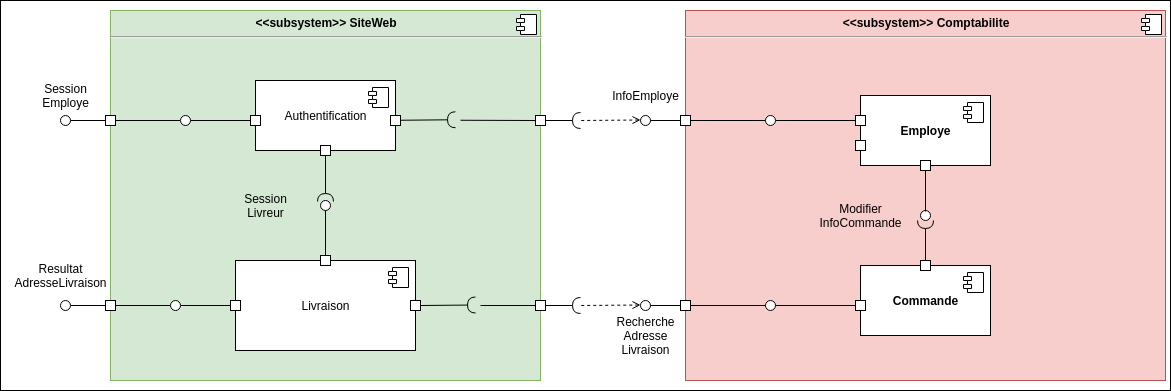

The diagram above was exported from draw.io. Its source (the exported page's mxGraphModel, read from the mxfile embedded in the PNG):
<mxGraphModel dx="1308" dy="1931" grid="1" gridSize="10" guides="1" tooltips="1" connect="1" arrows="1" fold="1" page="1" pageScale="1" pageWidth="827" pageHeight="1169" math="0" shadow="0">
  <root>
    <mxCell id="0" />
    <mxCell id="1" parent="0" />
    <mxCell id="8v_nOJe7GOq1ojQXFQ6l-156" value="" style="rounded=0;whiteSpace=wrap;html=1;" parent="1" vertex="1">
      <mxGeometry x="460" y="-380" width="1170" height="390" as="geometry" />
    </mxCell>
    <mxCell id="8v_nOJe7GOq1ojQXFQ6l-5" value="&lt;p style=&quot;margin: 0px ; margin-top: 6px ; text-align: center&quot;&gt;&lt;b&gt;&amp;lt;&amp;lt;subsystem&amp;gt;&amp;gt; Comptabilite&lt;/b&gt;&lt;/p&gt;&lt;hr&gt;&lt;p style=&quot;margin: 0px ; margin-left: 8px&quot;&gt;&lt;br&gt;&lt;/p&gt;" style="align=left;overflow=fill;html=1;dropTarget=0;fillColor=#f8cecc;strokeColor=#b85450;" parent="1" vertex="1">
      <mxGeometry x="1145" y="-370" width="480" height="370" as="geometry" />
    </mxCell>
    <mxCell id="8v_nOJe7GOq1ojQXFQ6l-6" value="" style="shape=component;jettyWidth=8;jettyHeight=4;" parent="8v_nOJe7GOq1ojQXFQ6l-5" vertex="1">
      <mxGeometry x="1" width="20" height="20" relative="1" as="geometry">
        <mxPoint x="-24" y="4" as="offset" />
      </mxGeometry>
    </mxCell>
    <mxCell id="8v_nOJe7GOq1ojQXFQ6l-7" value="&lt;b&gt;Commande&lt;/b&gt;" style="html=1;dropTarget=0;" parent="1" vertex="1">
      <mxGeometry x="1320" y="-115" width="130" height="70" as="geometry" />
    </mxCell>
    <mxCell id="8v_nOJe7GOq1ojQXFQ6l-8" value="" style="shape=component;jettyWidth=8;jettyHeight=4;" parent="8v_nOJe7GOq1ojQXFQ6l-7" vertex="1">
      <mxGeometry x="1" width="20" height="20" relative="1" as="geometry">
        <mxPoint x="-27" y="7" as="offset" />
      </mxGeometry>
    </mxCell>
    <mxCell id="8v_nOJe7GOq1ojQXFQ6l-36" value="&lt;p style=&quot;margin: 6px 0px 0px ; text-align: center&quot;&gt;&lt;b&gt;&amp;lt;&amp;lt;subsystem&amp;gt;&amp;gt; SiteWeb&lt;/b&gt;&lt;/p&gt;&lt;hr&gt;&lt;p style=&quot;margin: 0px 0px 0px 8px&quot;&gt;&lt;br&gt;&lt;/p&gt;" style="align=left;overflow=fill;html=1;dropTarget=0;fillColor=#d5e8d4;strokeColor=#82b366;" parent="1" vertex="1">
      <mxGeometry x="570" y="-370" width="430" height="370" as="geometry" />
    </mxCell>
    <mxCell id="8v_nOJe7GOq1ojQXFQ6l-37" value="" style="shape=component;jettyWidth=8;jettyHeight=4;" parent="8v_nOJe7GOq1ojQXFQ6l-36" vertex="1">
      <mxGeometry x="1" width="20" height="20" relative="1" as="geometry">
        <mxPoint x="-24" y="4" as="offset" />
      </mxGeometry>
    </mxCell>
    <mxCell id="8v_nOJe7GOq1ojQXFQ6l-50" value="Authentification" style="html=1;dropTarget=0;" parent="1" vertex="1">
      <mxGeometry x="715" y="-300" width="140" height="70" as="geometry" />
    </mxCell>
    <mxCell id="8v_nOJe7GOq1ojQXFQ6l-51" value="" style="shape=component;jettyWidth=8;jettyHeight=4;" parent="8v_nOJe7GOq1ojQXFQ6l-50" vertex="1">
      <mxGeometry x="1" width="20" height="20" relative="1" as="geometry">
        <mxPoint x="-27" y="7" as="offset" />
      </mxGeometry>
    </mxCell>
    <mxCell id="8v_nOJe7GOq1ojQXFQ6l-53" value="" style="whiteSpace=wrap;html=1;aspect=fixed;" parent="1" vertex="1">
      <mxGeometry x="850" y="-265" width="10" height="10" as="geometry" />
    </mxCell>
    <mxCell id="8v_nOJe7GOq1ojQXFQ6l-56" style="edgeStyle=none;rounded=0;orthogonalLoop=1;jettySize=auto;html=1;exitX=0;exitY=0.5;exitDx=0;exitDy=0;endArrow=none;endFill=0;" parent="1" source="8v_nOJe7GOq1ojQXFQ6l-57" target="8v_nOJe7GOq1ojQXFQ6l-93" edge="1">
      <mxGeometry relative="1" as="geometry" />
    </mxCell>
    <mxCell id="8v_nOJe7GOq1ojQXFQ6l-57" value="" style="whiteSpace=wrap;html=1;aspect=fixed;" parent="1" vertex="1">
      <mxGeometry x="710" y="-265" width="10" height="10" as="geometry" />
    </mxCell>
    <mxCell id="8v_nOJe7GOq1ojQXFQ6l-60" style="edgeStyle=orthogonalEdgeStyle;rounded=0;orthogonalLoop=1;jettySize=auto;html=1;exitX=0;exitY=0.5;exitDx=0;exitDy=0;startArrow=none;startFill=0;endArrow=none;endFill=0;" parent="1" source="8v_nOJe7GOq1ojQXFQ6l-147" target="8v_nOJe7GOq1ojQXFQ6l-91" edge="1">
      <mxGeometry relative="1" as="geometry">
        <mxPoint x="1315" y="-325" as="sourcePoint" />
      </mxGeometry>
    </mxCell>
    <mxCell id="8v_nOJe7GOq1ojQXFQ6l-62" value="" style="edgeStyle=none;rounded=0;orthogonalLoop=1;jettySize=auto;html=1;endArrow=none;endFill=0;" parent="1" source="8v_nOJe7GOq1ojQXFQ6l-63" target="8v_nOJe7GOq1ojQXFQ6l-98" edge="1">
      <mxGeometry relative="1" as="geometry" />
    </mxCell>
    <mxCell id="8v_nOJe7GOq1ojQXFQ6l-63" value="Livraison" style="html=1;dropTarget=0;" parent="1" vertex="1">
      <mxGeometry x="695" y="-120" width="180" height="90" as="geometry" />
    </mxCell>
    <mxCell id="8v_nOJe7GOq1ojQXFQ6l-64" value="" style="shape=component;jettyWidth=8;jettyHeight=4;" parent="8v_nOJe7GOq1ojQXFQ6l-63" vertex="1">
      <mxGeometry x="1" width="20" height="20" relative="1" as="geometry">
        <mxPoint x="-27" y="7" as="offset" />
      </mxGeometry>
    </mxCell>
    <mxCell id="8v_nOJe7GOq1ojQXFQ6l-65" value="" style="whiteSpace=wrap;html=1;aspect=fixed;" parent="1" vertex="1">
      <mxGeometry x="870" y="-80" width="10" height="10" as="geometry" />
    </mxCell>
    <mxCell id="8v_nOJe7GOq1ojQXFQ6l-66" style="edgeStyle=none;rounded=0;orthogonalLoop=1;jettySize=auto;html=1;exitX=0;exitY=0.5;exitDx=0;exitDy=0;endArrow=none;endFill=0;" parent="1" source="8v_nOJe7GOq1ojQXFQ6l-67" target="8v_nOJe7GOq1ojQXFQ6l-98" edge="1">
      <mxGeometry relative="1" as="geometry" />
    </mxCell>
    <mxCell id="8v_nOJe7GOq1ojQXFQ6l-67" value="" style="whiteSpace=wrap;html=1;aspect=fixed;" parent="1" vertex="1">
      <mxGeometry x="690" y="-80" width="10" height="10" as="geometry" />
    </mxCell>
    <mxCell id="8v_nOJe7GOq1ojQXFQ6l-68" style="edgeStyle=none;rounded=0;orthogonalLoop=1;jettySize=auto;html=1;exitX=0;exitY=0.5;exitDx=0;exitDy=0;endArrow=none;endFill=0;" parent="1" source="8v_nOJe7GOq1ojQXFQ6l-69" edge="1">
      <mxGeometry relative="1" as="geometry">
        <mxPoint x="940" y="-75" as="targetPoint" />
      </mxGeometry>
    </mxCell>
    <mxCell id="8v_nOJe7GOq1ojQXFQ6l-69" value="" style="whiteSpace=wrap;html=1;aspect=fixed;" parent="1" vertex="1">
      <mxGeometry x="995" y="-80" width="10" height="10" as="geometry" />
    </mxCell>
    <mxCell id="8v_nOJe7GOq1ojQXFQ6l-70" style="edgeStyle=none;rounded=0;orthogonalLoop=1;jettySize=auto;html=1;exitX=0;exitY=0.5;exitDx=0;exitDy=0;endArrow=none;endFill=0;" parent="1" source="8v_nOJe7GOq1ojQXFQ6l-72" target="8v_nOJe7GOq1ojQXFQ6l-96" edge="1">
      <mxGeometry relative="1" as="geometry" />
    </mxCell>
    <mxCell id="8v_nOJe7GOq1ojQXFQ6l-71" style="edgeStyle=none;rounded=0;orthogonalLoop=1;jettySize=auto;html=1;exitX=1;exitY=0.5;exitDx=0;exitDy=0;endArrow=none;endFill=0;" parent="1" source="8v_nOJe7GOq1ojQXFQ6l-72" edge="1">
      <mxGeometry relative="1" as="geometry">
        <mxPoint x="630" y="-75" as="targetPoint" />
      </mxGeometry>
    </mxCell>
    <mxCell id="8v_nOJe7GOq1ojQXFQ6l-72" value="" style="whiteSpace=wrap;html=1;aspect=fixed;" parent="1" vertex="1">
      <mxGeometry x="565" y="-80" width="10" height="10" as="geometry" />
    </mxCell>
    <mxCell id="8v_nOJe7GOq1ojQXFQ6l-74" value="" style="whiteSpace=wrap;html=1;aspect=fixed;" parent="1" vertex="1">
      <mxGeometry x="995" y="-265" width="10" height="10" as="geometry" />
    </mxCell>
    <mxCell id="8v_nOJe7GOq1ojQXFQ6l-78" style="edgeStyle=none;rounded=0;orthogonalLoop=1;jettySize=auto;html=1;exitX=1;exitY=0.5;exitDx=0;exitDy=0;endArrow=none;endFill=0;" parent="1" source="8v_nOJe7GOq1ojQXFQ6l-80" edge="1">
      <mxGeometry relative="1" as="geometry">
        <mxPoint x="640" y="-260" as="targetPoint" />
      </mxGeometry>
    </mxCell>
    <mxCell id="8v_nOJe7GOq1ojQXFQ6l-79" style="edgeStyle=none;rounded=0;orthogonalLoop=1;jettySize=auto;html=1;exitX=0;exitY=0.5;exitDx=0;exitDy=0;endArrow=none;endFill=0;" parent="1" source="8v_nOJe7GOq1ojQXFQ6l-80" target="8v_nOJe7GOq1ojQXFQ6l-95" edge="1">
      <mxGeometry relative="1" as="geometry" />
    </mxCell>
    <mxCell id="8v_nOJe7GOq1ojQXFQ6l-80" value="" style="whiteSpace=wrap;html=1;aspect=fixed;" parent="1" vertex="1">
      <mxGeometry x="565" y="-265" width="10" height="10" as="geometry" />
    </mxCell>
    <mxCell id="8v_nOJe7GOq1ojQXFQ6l-83" style="edgeStyle=none;rounded=0;orthogonalLoop=1;jettySize=auto;html=1;exitX=1;exitY=0.5;exitDx=0;exitDy=0;startArrow=none;startFill=0;endArrow=none;endFill=0;" parent="1" source="8v_nOJe7GOq1ojQXFQ6l-84" target="8v_nOJe7GOq1ojQXFQ6l-91" edge="1">
      <mxGeometry relative="1" as="geometry" />
    </mxCell>
    <mxCell id="8v_nOJe7GOq1ojQXFQ6l-84" value="" style="whiteSpace=wrap;html=1;aspect=fixed;" parent="1" vertex="1">
      <mxGeometry x="1140" y="-265" width="10" height="10" as="geometry" />
    </mxCell>
    <mxCell id="8v_nOJe7GOq1ojQXFQ6l-91" value="" style="ellipse;whiteSpace=wrap;html=1;fontFamily=Helvetica;fontSize=12;fontColor=#000000;align=center;strokeColor=#000000;fillColor=#ffffff;points=[];aspect=fixed;resizable=0;direction=south;" parent="1" vertex="1">
      <mxGeometry x="1225" y="-265" width="10" height="10" as="geometry" />
    </mxCell>
    <mxCell id="8v_nOJe7GOq1ojQXFQ6l-93" value="" style="ellipse;whiteSpace=wrap;html=1;fontFamily=Helvetica;fontSize=12;fontColor=#000000;align=center;strokeColor=#000000;fillColor=#ffffff;points=[];aspect=fixed;resizable=0;direction=south;" parent="1" vertex="1">
      <mxGeometry x="640" y="-265" width="10" height="10" as="geometry" />
    </mxCell>
    <mxCell id="8v_nOJe7GOq1ojQXFQ6l-95" value="" style="ellipse;whiteSpace=wrap;html=1;fontFamily=Helvetica;fontSize=12;fontColor=#000000;align=center;strokeColor=#000000;fillColor=#ffffff;points=[];aspect=fixed;resizable=0;direction=south;" parent="1" vertex="1">
      <mxGeometry x="520" y="-265" width="10" height="10" as="geometry" />
    </mxCell>
    <mxCell id="8v_nOJe7GOq1ojQXFQ6l-96" value="" style="ellipse;whiteSpace=wrap;html=1;fontFamily=Helvetica;fontSize=12;fontColor=#000000;align=center;strokeColor=#000000;fillColor=#ffffff;points=[];aspect=fixed;resizable=0;direction=south;" parent="1" vertex="1">
      <mxGeometry x="520" y="-80" width="10" height="10" as="geometry" />
    </mxCell>
    <mxCell id="8v_nOJe7GOq1ojQXFQ6l-98" value="" style="ellipse;whiteSpace=wrap;html=1;fontFamily=Helvetica;fontSize=12;fontColor=#000000;align=center;strokeColor=#000000;fillColor=#ffffff;points=[];aspect=fixed;resizable=0;direction=south;" parent="1" vertex="1">
      <mxGeometry x="630" y="-80" width="10" height="10" as="geometry" />
    </mxCell>
    <mxCell id="8v_nOJe7GOq1ojQXFQ6l-99" value="" style="rounded=0;orthogonalLoop=1;jettySize=auto;html=1;endArrow=halfCircle;endFill=0;endSize=6;strokeWidth=1;" parent="1" edge="1">
      <mxGeometry relative="1" as="geometry">
        <mxPoint x="880" y="-75" as="sourcePoint" />
        <mxPoint x="935" y="-75.5" as="targetPoint" />
      </mxGeometry>
    </mxCell>
    <mxCell id="8v_nOJe7GOq1ojQXFQ6l-100" value="" style="rounded=0;orthogonalLoop=1;jettySize=auto;html=1;endArrow=halfCircle;endFill=0;endSize=6;strokeWidth=1;" parent="1" edge="1">
      <mxGeometry relative="1" as="geometry">
        <mxPoint x="1005" y="-75" as="sourcePoint" />
        <mxPoint x="1040" y="-75" as="targetPoint" />
      </mxGeometry>
    </mxCell>
    <mxCell id="8v_nOJe7GOq1ojQXFQ6l-101" value="" style="edgeStyle=none;rounded=0;orthogonalLoop=1;jettySize=auto;html=1;endArrow=none;endFill=0;dashed=1;startArrow=open;startFill=0;" parent="1" edge="1">
      <mxGeometry relative="1" as="geometry">
        <mxPoint x="1100" y="-75.5" as="sourcePoint" />
        <mxPoint x="1040" y="-75" as="targetPoint" />
      </mxGeometry>
    </mxCell>
    <mxCell id="8v_nOJe7GOq1ojQXFQ6l-106" style="edgeStyle=none;rounded=0;orthogonalLoop=1;jettySize=auto;html=1;exitX=0;exitY=0.5;exitDx=0;exitDy=0;entryX=0.5;entryY=0.1;entryDx=0;entryDy=0;entryPerimeter=0;endArrow=none;endFill=0;" parent="1" target="8v_nOJe7GOq1ojQXFQ6l-107" edge="1">
      <mxGeometry relative="1" as="geometry">
        <mxPoint x="1140" y="-260" as="sourcePoint" />
      </mxGeometry>
    </mxCell>
    <mxCell id="8v_nOJe7GOq1ojQXFQ6l-107" value="" style="ellipse;whiteSpace=wrap;html=1;fontFamily=Helvetica;fontSize=12;fontColor=#000000;align=center;strokeColor=#000000;fillColor=#ffffff;points=[];aspect=fixed;resizable=0;direction=south;" parent="1" vertex="1">
      <mxGeometry x="1100" y="-265" width="10" height="10" as="geometry" />
    </mxCell>
    <mxCell id="8v_nOJe7GOq1ojQXFQ6l-108" value="" style="rounded=0;orthogonalLoop=1;jettySize=auto;html=1;endArrow=halfCircle;endFill=0;endSize=6;strokeWidth=1;" parent="1" edge="1">
      <mxGeometry relative="1" as="geometry">
        <mxPoint x="1005" y="-260" as="sourcePoint" />
        <mxPoint x="1040" y="-260" as="targetPoint" />
      </mxGeometry>
    </mxCell>
    <mxCell id="8v_nOJe7GOq1ojQXFQ6l-109" value="" style="edgeStyle=none;rounded=0;orthogonalLoop=1;jettySize=auto;html=1;endArrow=none;endFill=0;dashed=1;startArrow=open;startFill=0;" parent="1" edge="1">
      <mxGeometry relative="1" as="geometry">
        <mxPoint x="1100" y="-260.5" as="sourcePoint" />
        <mxPoint x="1040" y="-260" as="targetPoint" />
      </mxGeometry>
    </mxCell>
    <mxCell id="8v_nOJe7GOq1ojQXFQ6l-112" style="edgeStyle=none;rounded=0;orthogonalLoop=1;jettySize=auto;html=1;exitX=0;exitY=0.5;exitDx=0;exitDy=0;endArrow=none;endFill=0;" parent="1" source="8v_nOJe7GOq1ojQXFQ6l-74" edge="1">
      <mxGeometry relative="1" as="geometry">
        <mxPoint x="920" y="-260.25" as="targetPoint" />
        <mxPoint x="975" y="-260.25" as="sourcePoint" />
      </mxGeometry>
    </mxCell>
    <mxCell id="8v_nOJe7GOq1ojQXFQ6l-113" value="" style="rounded=0;orthogonalLoop=1;jettySize=auto;html=1;endArrow=halfCircle;endFill=0;endSize=6;strokeWidth=1;" parent="1" edge="1">
      <mxGeometry relative="1" as="geometry">
        <mxPoint x="860" y="-260.25" as="sourcePoint" />
        <mxPoint x="915" y="-260.75" as="targetPoint" />
      </mxGeometry>
    </mxCell>
    <mxCell id="8v_nOJe7GOq1ojQXFQ6l-114" value="InfoEmploye" style="text;html=1;align=center;verticalAlign=middle;resizable=0;points=[];autosize=1;" parent="1" vertex="1">
      <mxGeometry x="1065" y="-295" width="80" height="20" as="geometry" />
    </mxCell>
    <mxCell id="8v_nOJe7GOq1ojQXFQ6l-117" value="Session&lt;br&gt;Employe" style="text;html=1;align=center;verticalAlign=middle;resizable=0;points=[];autosize=1;" parent="1" vertex="1">
      <mxGeometry x="495" y="-300" width="60" height="30" as="geometry" />
    </mxCell>
    <mxCell id="8v_nOJe7GOq1ojQXFQ6l-119" value="Resultat&lt;br&gt;AdresseLivraison" style="text;html=1;align=center;verticalAlign=middle;resizable=0;points=[];autosize=1;" parent="1" vertex="1">
      <mxGeometry x="465" y="-120" width="110" height="30" as="geometry" />
    </mxCell>
    <mxCell id="8v_nOJe7GOq1ojQXFQ6l-120" value="Recherche&lt;br&gt;Adresse&lt;br&gt;Livraison" style="text;html=1;align=center;verticalAlign=middle;resizable=0;points=[];autosize=1;" parent="1" vertex="1">
      <mxGeometry x="1070" y="-70" width="70" height="50" as="geometry" />
    </mxCell>
    <mxCell id="8v_nOJe7GOq1ojQXFQ6l-121" value="&lt;b&gt;Employe&lt;/b&gt;" style="html=1;dropTarget=0;" parent="1" vertex="1">
      <mxGeometry x="1320" y="-285" width="130" height="70" as="geometry" />
    </mxCell>
    <mxCell id="8v_nOJe7GOq1ojQXFQ6l-122" value="" style="shape=component;jettyWidth=8;jettyHeight=4;" parent="8v_nOJe7GOq1ojQXFQ6l-121" vertex="1">
      <mxGeometry x="1" width="20" height="20" relative="1" as="geometry">
        <mxPoint x="-27" y="7" as="offset" />
      </mxGeometry>
    </mxCell>
    <mxCell id="8v_nOJe7GOq1ojQXFQ6l-61" value="" style="whiteSpace=wrap;html=1;aspect=fixed;" parent="1" vertex="1">
      <mxGeometry x="1315" y="-240" width="10" height="10" as="geometry" />
    </mxCell>
    <mxCell id="8v_nOJe7GOq1ojQXFQ6l-9" value="" style="rounded=0;orthogonalLoop=1;jettySize=auto;html=1;endArrow=halfCircle;endFill=0;endSize=6;strokeWidth=1;exitX=0.5;exitY=0;exitDx=0;exitDy=0;" parent="1" source="8v_nOJe7GOq1ojQXFQ6l-49" target="8v_nOJe7GOq1ojQXFQ6l-10" edge="1">
      <mxGeometry relative="1" as="geometry">
        <mxPoint x="1385" y="-130" as="sourcePoint" />
        <mxPoint x="1386" y="-50" as="targetPoint" />
      </mxGeometry>
    </mxCell>
    <mxCell id="8v_nOJe7GOq1ojQXFQ6l-10" value="" style="ellipse;whiteSpace=wrap;html=1;fontFamily=Helvetica;fontSize=12;fontColor=#000000;align=center;strokeColor=#000000;fillColor=#ffffff;points=[];aspect=fixed;resizable=0;direction=east;" parent="1" vertex="1">
      <mxGeometry x="1380" y="-170" width="10" height="10" as="geometry" />
    </mxCell>
    <mxCell id="8v_nOJe7GOq1ojQXFQ6l-11" value="" style="whiteSpace=wrap;html=1;aspect=fixed;" parent="1" vertex="1">
      <mxGeometry x="1380" y="-220" width="10" height="10" as="geometry" />
    </mxCell>
    <mxCell id="8v_nOJe7GOq1ojQXFQ6l-25" value="Modifier&lt;br&gt;InfoCommande" style="text;html=1;align=center;verticalAlign=middle;resizable=0;points=[];autosize=1;" parent="1" vertex="1">
      <mxGeometry x="1270" y="-180" width="100" height="30" as="geometry" />
    </mxCell>
    <mxCell id="8v_nOJe7GOq1ojQXFQ6l-40" value="" style="rounded=0;orthogonalLoop=1;jettySize=auto;html=1;endArrow=none;endFill=0;exitX=0.5;exitY=1;exitDx=0;exitDy=0;entryX=0.5;entryY=0.1;entryDx=0;entryDy=0;entryPerimeter=0;" parent="1" source="8v_nOJe7GOq1ojQXFQ6l-11" target="8v_nOJe7GOq1ojQXFQ6l-10" edge="1">
      <mxGeometry relative="1" as="geometry">
        <mxPoint x="1385" y="-70" as="sourcePoint" />
        <mxPoint x="1385" y="-100" as="targetPoint" />
      </mxGeometry>
    </mxCell>
    <mxCell id="8v_nOJe7GOq1ojQXFQ6l-49" value="" style="whiteSpace=wrap;html=1;aspect=fixed;" parent="1" vertex="1">
      <mxGeometry x="1380" y="-120" width="10" height="10" as="geometry" />
    </mxCell>
    <mxCell id="8v_nOJe7GOq1ojQXFQ6l-146" style="edgeStyle=orthogonalEdgeStyle;rounded=0;orthogonalLoop=1;jettySize=auto;html=1;exitX=1;exitY=0.5;exitDx=0;exitDy=0;entryX=0.5;entryY=0.8;entryDx=0;entryDy=0;entryPerimeter=0;endArrow=none;endFill=0;" parent="1" source="8v_nOJe7GOq1ojQXFQ6l-142" target="8v_nOJe7GOq1ojQXFQ6l-145" edge="1">
      <mxGeometry relative="1" as="geometry" />
    </mxCell>
    <mxCell id="8v_nOJe7GOq1ojQXFQ6l-142" value="" style="whiteSpace=wrap;html=1;aspect=fixed;" parent="1" vertex="1">
      <mxGeometry x="1140" y="-80" width="10" height="10" as="geometry" />
    </mxCell>
    <mxCell id="8v_nOJe7GOq1ojQXFQ6l-143" style="edgeStyle=none;rounded=0;orthogonalLoop=1;jettySize=auto;html=1;entryX=0.5;entryY=0.1;entryDx=0;entryDy=0;entryPerimeter=0;endArrow=none;endFill=0;exitX=0;exitY=0.5;exitDx=0;exitDy=0;" parent="1" source="8v_nOJe7GOq1ojQXFQ6l-142" target="8v_nOJe7GOq1ojQXFQ6l-144" edge="1">
      <mxGeometry relative="1" as="geometry">
        <mxPoint x="1120" y="-335" as="sourcePoint" />
      </mxGeometry>
    </mxCell>
    <mxCell id="8v_nOJe7GOq1ojQXFQ6l-144" value="" style="ellipse;whiteSpace=wrap;html=1;fontFamily=Helvetica;fontSize=12;fontColor=#000000;align=center;strokeColor=#000000;fillColor=#ffffff;points=[];aspect=fixed;resizable=0;direction=south;" parent="1" vertex="1">
      <mxGeometry x="1100" y="-80" width="10" height="10" as="geometry" />
    </mxCell>
    <mxCell id="8v_nOJe7GOq1ojQXFQ6l-145" value="" style="ellipse;whiteSpace=wrap;html=1;fontFamily=Helvetica;fontSize=12;fontColor=#000000;align=center;strokeColor=#000000;fillColor=#ffffff;points=[];aspect=fixed;resizable=0;direction=south;" parent="1" vertex="1">
      <mxGeometry x="1225" y="-80" width="10" height="10" as="geometry" />
    </mxCell>
    <mxCell id="8v_nOJe7GOq1ojQXFQ6l-148" style="edgeStyle=orthogonalEdgeStyle;rounded=0;orthogonalLoop=1;jettySize=auto;html=1;exitX=0;exitY=0.5;exitDx=0;exitDy=0;endArrow=none;endFill=0;entryX=0.5;entryY=0;entryDx=0;entryDy=0;entryPerimeter=0;" parent="1" source="8v_nOJe7GOq1ojQXFQ6l-149" target="8v_nOJe7GOq1ojQXFQ6l-145" edge="1">
      <mxGeometry relative="1" as="geometry">
        <mxPoint x="1315" y="-20" as="sourcePoint" />
        <mxPoint x="1231" y="-85" as="targetPoint" />
      </mxGeometry>
    </mxCell>
    <mxCell id="8v_nOJe7GOq1ojQXFQ6l-147" value="" style="whiteSpace=wrap;html=1;aspect=fixed;" parent="1" vertex="1">
      <mxGeometry x="1315" y="-265" width="10" height="10" as="geometry" />
    </mxCell>
    <mxCell id="8v_nOJe7GOq1ojQXFQ6l-149" value="" style="whiteSpace=wrap;html=1;aspect=fixed;" parent="1" vertex="1">
      <mxGeometry x="1315" y="-80" width="10" height="10" as="geometry" />
    </mxCell>
    <mxCell id="8v_nOJe7GOq1ojQXFQ6l-150" value="" style="whiteSpace=wrap;html=1;aspect=fixed;" parent="1" vertex="1">
      <mxGeometry x="780" y="-235" width="10" height="10" as="geometry" />
    </mxCell>
    <mxCell id="8v_nOJe7GOq1ojQXFQ6l-151" value="" style="whiteSpace=wrap;html=1;aspect=fixed;" parent="1" vertex="1">
      <mxGeometry x="780" y="-125" width="10" height="10" as="geometry" />
    </mxCell>
    <mxCell id="8v_nOJe7GOq1ojQXFQ6l-152" value="" style="rounded=0;orthogonalLoop=1;jettySize=auto;html=1;endArrow=none;endFill=0;exitX=0.5;exitY=0;exitDx=0;exitDy=0;entryX=0.5;entryY=1;entryDx=0;entryDy=0;entryPerimeter=0;" parent="1" source="8v_nOJe7GOq1ojQXFQ6l-151" target="8v_nOJe7GOq1ojQXFQ6l-154" edge="1">
      <mxGeometry relative="1" as="geometry">
        <mxPoint x="1050" y="-75" as="sourcePoint" />
      </mxGeometry>
    </mxCell>
    <mxCell id="8v_nOJe7GOq1ojQXFQ6l-153" value="" style="rounded=0;orthogonalLoop=1;jettySize=auto;html=1;endArrow=halfCircle;endFill=0;endSize=6;strokeWidth=1;exitX=0.5;exitY=1;exitDx=0;exitDy=0;entryX=0.5;entryY=0.1;entryDx=0;entryDy=0;entryPerimeter=0;" parent="1" source="8v_nOJe7GOq1ojQXFQ6l-150" target="8v_nOJe7GOq1ojQXFQ6l-154" edge="1">
      <mxGeometry relative="1" as="geometry">
        <mxPoint x="1090" y="-75" as="sourcePoint" />
        <mxPoint x="786" y="-178" as="targetPoint" />
      </mxGeometry>
    </mxCell>
    <mxCell id="8v_nOJe7GOq1ojQXFQ6l-154" value="" style="ellipse;whiteSpace=wrap;html=1;fontFamily=Helvetica;fontSize=12;fontColor=#000000;align=center;strokeColor=#000000;fillColor=#ffffff;points=[];aspect=fixed;resizable=0;" parent="1" vertex="1">
      <mxGeometry x="780" y="-180" width="10" height="10" as="geometry" />
    </mxCell>
    <mxCell id="8v_nOJe7GOq1ojQXFQ6l-155" value="Session&lt;br&gt;Livreur" style="text;html=1;align=center;verticalAlign=middle;resizable=0;points=[];autosize=1;" parent="1" vertex="1">
      <mxGeometry x="695" y="-190" width="60" height="30" as="geometry" />
    </mxCell>
  </root>
</mxGraphModel>